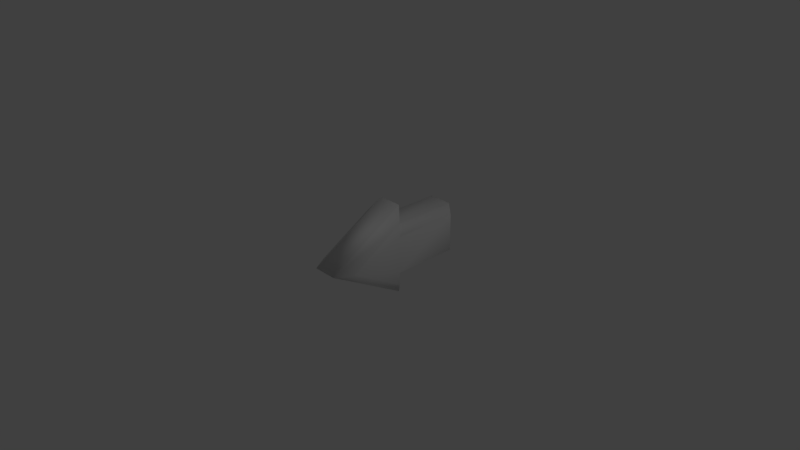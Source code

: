 # Source: arrow.blend  (saved by Blender 2.79.0; exported with 4.5.12 LTS)
import bpy
from mathutils import Matrix  # noqa: F401  (used for matrix-valued properties, if any)

bpy.ops.wm.read_factory_settings(use_empty=True)
scene = bpy.context.scene
scene.name = 'Scene'

# ---- collections
col_collection_1 = bpy.data.collections.new('Collection 1'); scene.collection.children.link(col_collection_1)

# ---- world
world_world = bpy.data.worlds.new('World'); scene.world = world_world
world_world.color = (0.05088, 0.05088, 0.05088)
world_world.use_sun_shadow = False
world_world.sun_shadow_jitter_overblur = 0.0
world_world.cycles.sampling_method = 'MANUAL'

# ---- cameras
cam_camera = bpy.data.cameras.new('Camera')
cam_camera.clip_end = 100.0
cam_camera.lens = 35.0
cam_camera.sensor_width = 32.0
cam_camera.sensor_height = 18.0
cam_camera.ortho_scale = 7.314
cam_camera.dof.focus_distance = 0.0
cam_camera.dof.aperture_fstop = 128.0

# ---- lights
light_lamp = bpy.data.lights.new('Lamp', 'POINT')
light_lamp.transmission_factor = 0.0
light_lamp.cutoff_distance = 30.0
light_lamp.energy = 100.0
light_lamp.shadow_buffer_clip_start = 1.001
light_lamp.shadow_soft_size = 0.1
light_lamp.shadow_maximum_resolution = 0.006
light_lamp.use_absolute_resolution = True

# ---- meshes
me_arrow_002 = bpy.data.meshes.new('Arrow.002')
me_arrow_002.from_pydata([(-0.3667, -0.6351, 0.1667), (0.7333, 0.0, 0.1667), (0.5133, 0.0, 0.3), (-0.2567, -0.4446, 0.3), (-0.3667, -0.6351, -0.1667), (0.7333, 0.0, -0.1667), (-0.2567, -0.4446, -0.3), (0.5133, 0.0, -0.3), (-0.3667, 0.6351, 0.1667), (-0.2567, 0.4446, 0.3), (-0.3667, 0.6351, -0.1667), (-0.2567, 0.4446, -0.3), (-0.367, 0.3621, 0.1667), (-1.293, 0.3621, 0.1667), (-1.191, 0.2601, 0.3), (-0.257, 0.2601, 0.3), (-0.367, 0.3621, -0.1667), (-1.293, 0.3621, -0.1667), (-0.257, 0.2601, -0.3), (-1.191, 0.2601, -0.3), (-1.293, -0.3621, 0.1667), (-1.191, -0.2601, 0.3), (-1.293, -0.3621, -0.1667), (-1.191, -0.2601, -0.3), (-0.367, -0.3621, 0.1667), (-0.257, -0.2601, 0.3), (-0.367, -0.3621, -0.1667), (-0.257, -0.2601, -0.3)], [], [(0, 1, 2, 3), (4, 5, 1, 0), (6, 7, 5, 4), (1, 8, 9, 2), (5, 10, 8, 1), (5, 7, 11, 10), (12, 13, 14, 15), (16, 17, 13, 12), (18, 19, 17, 16), (13, 20, 21, 14), (17, 22, 20, 13), (19, 23, 22, 17), (20, 24, 25, 21), (22, 26, 24, 20), (23, 27, 26, 22), (27, 23, 19, 18), (10, 16, 12, 8), (8, 12, 15, 9), (16, 10, 11, 18), (26, 4, 0, 24), (3, 25, 24, 0), (26, 27, 6, 4), (27, 7, 6), (7, 18, 11), (7, 27, 18), (14, 21, 25, 15), (3, 2, 25), (9, 15, 2), (15, 25, 2)])
me_arrow_002.polygons.foreach_set('use_smooth', [True] * 29)
me_arrow_002.use_remesh_preserve_volume = False
me_arrow_002.use_remesh_preserve_attributes = False
me_arrow_002.use_mirror_vertex_groups = False
me_arrow_002.update()

# ---- objects
ob_arrow_002 = bpy.data.objects.new('Arrow.002', me_arrow_002)
ob_lamp = bpy.data.objects.new('Lamp', light_lamp)
ob_camera = bpy.data.objects.new('Camera', cam_camera)

# ---- transforms, parenting, visibility, modifiers, constraints
ob_arrow_002.location = (0.0, 0.0, 0.0)
ob_arrow_002.rotation_euler = (1.571, -0.0, 0.0)
ob_arrow_002.delta_rotation_euler = (0.0, 0.0, -1.571)
ob_arrow_002.lineart.crease_threshold = 0.0
ob_lamp.location = (4.076, 1.005, 5.904)
ob_lamp.rotation_euler = (0.6503, 0.05522, 1.866)
ob_lamp.lock_rotations_4d = False
ob_lamp.empty_display_type = 'ARROWS'
ob_lamp.color = (0.0, 0.0, 0.0, 0.0)
ob_lamp.lineart.crease_threshold = 0.0
ob_camera.location = (7.481, -6.508, 5.344)
ob_camera.rotation_euler = (1.109, 0.0, 0.8149)
ob_camera.lock_rotations_4d = False
ob_camera.empty_display_type = 'ARROWS'
ob_camera.color = (0.0, 0.0, 0.0, 0.0)
ob_camera.display_type = 'WIRE'
ob_camera.lineart.crease_threshold = 0.0

# ---- collection membership
col_collection_1.objects.link(ob_arrow_002)
col_collection_1.objects.link(ob_lamp)
col_collection_1.objects.link(ob_camera)

# ---- scene / render settings (as saved in the file)
scene.camera = ob_camera
scene.frame_start = 1; scene.frame_end = 250; scene.frame_set(1)
scene.render.engine = 'BLENDER_EEVEE_NEXT'
scene.render.resolution_percentage = 50
scene.render.dither_intensity = 0.0
scene.cycles.use_denoising = False
scene.cycles.samples = 128
scene.cycles.sampling_pattern = 'TABULATED_SOBOL'
scene.cycles.use_adaptive_sampling = False
scene.cycles.use_light_tree = False
scene.cycles.blur_glossy = 0.0
scene.cycles.sample_clamp_indirect = 0.0
scene.view_settings.view_transform = 'Standard'
bpy.context.view_layer.update()
